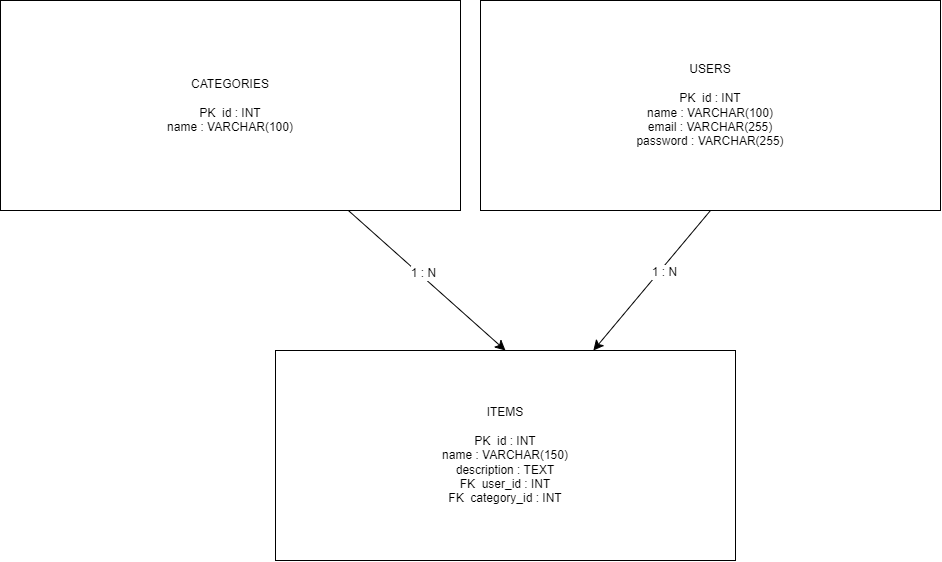

The diagram above was exported from draw.io. Its source (the exported page's mxGraphModel, read from the mxfile embedded in the PNG):
<mxGraphModel dx="1779" dy="755" grid="1" gridSize="10" guides="1" tooltips="1" connect="1" arrows="1" fold="1" page="1" pageScale="1" pageWidth="850" pageHeight="1100" math="0" shadow="0">
  <root>
    <mxCell id="0" />
    <mxCell id="1" parent="0" />
    <mxCell id="rmhO9GYpflMWAIBtMNpi-8" edge="1" parent="1" source="rmhO9GYpflMWAIBtMNpi-1" style="edgeStyle=none;curved=1;rounded=0;orthogonalLoop=1;jettySize=auto;html=1;exitX=0.5;exitY=1;exitDx=0;exitDy=0;fontSize=12;startSize=8;endSize=8;" target="rmhO9GYpflMWAIBtMNpi-3">
      <mxGeometry relative="1" as="geometry" />
    </mxCell>
    <mxCell id="rmhO9GYpflMWAIBtMNpi-11" connectable="0" parent="rmhO9GYpflMWAIBtMNpi-8" style="edgeLabel;html=1;align=center;verticalAlign=middle;resizable=0;points=[];fontSize=12;" value="1 : N" vertex="1">
      <mxGeometry relative="1" x="-0.1546" y="4" as="geometry">
        <mxPoint as="offset" />
      </mxGeometry>
    </mxCell>
    <mxCell id="rmhO9GYpflMWAIBtMNpi-1" parent="1" style="rounded=0;whiteSpace=wrap;html=1;" value="&lt;div&gt;USERS&lt;/div&gt;&lt;div&gt;&lt;br&gt;&lt;/div&gt;&lt;div&gt;PK&amp;nbsp; id : INT&lt;/div&gt;&lt;div&gt;name : VARCHAR(100)&lt;/div&gt;&lt;div&gt;email : VARCHAR(255)&lt;/div&gt;&lt;div&gt;password : VARCHAR(255)&lt;/div&gt;" vertex="1">
      <mxGeometry height="210" width="460" x="400" y="370" as="geometry" />
    </mxCell>
    <mxCell id="rmhO9GYpflMWAIBtMNpi-9" edge="1" parent="1" source="rmhO9GYpflMWAIBtMNpi-2" style="edgeStyle=none;curved=1;rounded=0;orthogonalLoop=1;jettySize=auto;html=1;entryX=0.5;entryY=0;entryDx=0;entryDy=0;fontSize=12;startSize=8;endSize=8;" target="rmhO9GYpflMWAIBtMNpi-3">
      <mxGeometry relative="1" as="geometry" />
    </mxCell>
    <mxCell id="rmhO9GYpflMWAIBtMNpi-10" connectable="0" parent="rmhO9GYpflMWAIBtMNpi-9" style="edgeLabel;html=1;align=center;verticalAlign=middle;resizable=0;points=[];fontSize=12;" value="1 : N" vertex="1">
      <mxGeometry relative="1" x="-0.0711" y="2" as="geometry">
        <mxPoint y="-1" as="offset" />
      </mxGeometry>
    </mxCell>
    <mxCell id="rmhO9GYpflMWAIBtMNpi-2" parent="1" style="rounded=0;whiteSpace=wrap;html=1;" value="&lt;div&gt;CATEGORIES&lt;/div&gt;&lt;div&gt;&lt;br&gt;&lt;/div&gt;&lt;div&gt;PK&amp;nbsp; id : INT&lt;/div&gt;&lt;div&gt;name : VARCHAR(100)&lt;/div&gt;" vertex="1">
      <mxGeometry height="210" width="460" x="-80" y="370" as="geometry" />
    </mxCell>
    <mxCell id="rmhO9GYpflMWAIBtMNpi-3" parent="1" style="rounded=0;whiteSpace=wrap;html=1;" value="&lt;div&gt;ITEMS&lt;/div&gt;&lt;div&gt;&lt;br&gt;&lt;/div&gt;&lt;div&gt;PK&amp;nbsp; id : INT&lt;/div&gt;&lt;div&gt;name : VARCHAR(150)&lt;/div&gt;&lt;div&gt;description : TEXT&lt;/div&gt;&lt;div&gt;FK&amp;nbsp; user_id : INT&lt;/div&gt;&lt;div&gt;FK&amp;nbsp; category_id : INT&lt;/div&gt;" vertex="1">
      <mxGeometry height="210" width="460" x="195" y="720" as="geometry" />
    </mxCell>
  </root>
</mxGraphModel>